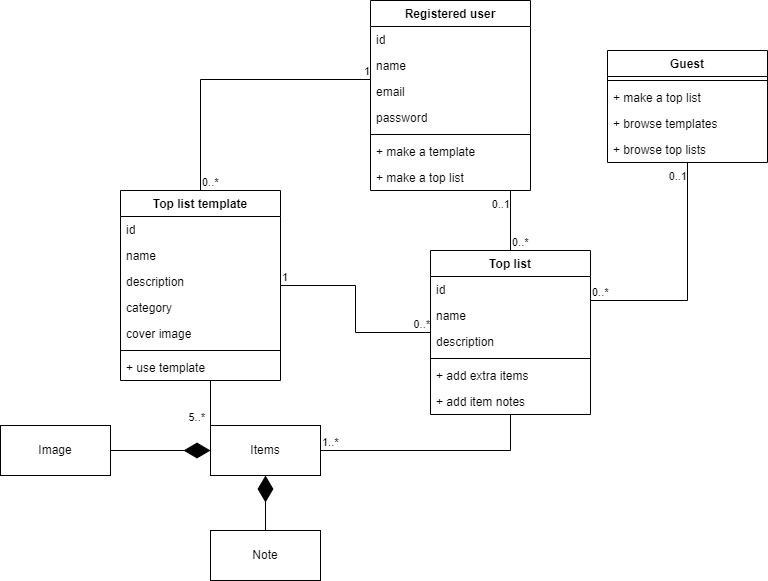

The diagram above was exported from draw.io. Its source (the exported page's mxGraphModel, read from the mxfile embedded in the PNG):
<mxGraphModel dx="712" dy="829" grid="1" gridSize="10" guides="1" tooltips="1" connect="1" arrows="1" fold="1" page="1" pageScale="1" pageWidth="827" pageHeight="1169" math="0" shadow="0">
  <root>
    <mxCell id="WIyWlLk6GJQsqaUBKTNV-0" />
    <mxCell id="WIyWlLk6GJQsqaUBKTNV-1" parent="WIyWlLk6GJQsqaUBKTNV-0" />
    <mxCell id="O4QZsrzYQjmwVqlLlS3m-0" value="Registered user" style="swimlane;fontStyle=1;align=center;verticalAlign=top;childLayout=stackLayout;horizontal=1;startSize=26;horizontalStack=0;resizeParent=1;resizeParentMax=0;resizeLast=0;collapsible=1;marginBottom=0;whiteSpace=wrap;html=1;" parent="WIyWlLk6GJQsqaUBKTNV-1" vertex="1">
      <mxGeometry x="430" y="110" width="160" height="190" as="geometry" />
    </mxCell>
    <mxCell id="O4QZsrzYQjmwVqlLlS3m-43" value="id" style="text;strokeColor=none;fillColor=none;align=left;verticalAlign=top;spacingLeft=4;spacingRight=4;overflow=hidden;rotatable=0;points=[[0,0.5],[1,0.5]];portConstraint=eastwest;whiteSpace=wrap;html=1;" parent="O4QZsrzYQjmwVqlLlS3m-0" vertex="1">
      <mxGeometry y="26" width="160" height="26" as="geometry" />
    </mxCell>
    <mxCell id="O4QZsrzYQjmwVqlLlS3m-1" value="name" style="text;strokeColor=none;fillColor=none;align=left;verticalAlign=top;spacingLeft=4;spacingRight=4;overflow=hidden;rotatable=0;points=[[0,0.5],[1,0.5]];portConstraint=eastwest;whiteSpace=wrap;html=1;" parent="O4QZsrzYQjmwVqlLlS3m-0" vertex="1">
      <mxGeometry y="52" width="160" height="26" as="geometry" />
    </mxCell>
    <mxCell id="lvnkdCJSVXAuWUqXZM5A-0" value="email" style="text;strokeColor=none;fillColor=none;align=left;verticalAlign=top;spacingLeft=4;spacingRight=4;overflow=hidden;rotatable=0;points=[[0,0.5],[1,0.5]];portConstraint=eastwest;whiteSpace=wrap;html=1;" parent="O4QZsrzYQjmwVqlLlS3m-0" vertex="1">
      <mxGeometry y="78" width="160" height="26" as="geometry" />
    </mxCell>
    <mxCell id="O4QZsrzYQjmwVqlLlS3m-5" value="password" style="text;strokeColor=none;fillColor=none;align=left;verticalAlign=top;spacingLeft=4;spacingRight=4;overflow=hidden;rotatable=0;points=[[0,0.5],[1,0.5]];portConstraint=eastwest;whiteSpace=wrap;html=1;" parent="O4QZsrzYQjmwVqlLlS3m-0" vertex="1">
      <mxGeometry y="104" width="160" height="26" as="geometry" />
    </mxCell>
    <mxCell id="O4QZsrzYQjmwVqlLlS3m-2" value="" style="line;strokeWidth=1;fillColor=none;align=left;verticalAlign=middle;spacingTop=-1;spacingLeft=3;spacingRight=3;rotatable=0;labelPosition=right;points=[];portConstraint=eastwest;strokeColor=inherit;" parent="O4QZsrzYQjmwVqlLlS3m-0" vertex="1">
      <mxGeometry y="130" width="160" height="8" as="geometry" />
    </mxCell>
    <mxCell id="O4QZsrzYQjmwVqlLlS3m-3" value="+ make a template" style="text;strokeColor=none;fillColor=none;align=left;verticalAlign=top;spacingLeft=4;spacingRight=4;overflow=hidden;rotatable=0;points=[[0,0.5],[1,0.5]];portConstraint=eastwest;whiteSpace=wrap;html=1;" parent="O4QZsrzYQjmwVqlLlS3m-0" vertex="1">
      <mxGeometry y="138" width="160" height="26" as="geometry" />
    </mxCell>
    <mxCell id="lvnkdCJSVXAuWUqXZM5A-15" value="+ make a top list" style="text;strokeColor=none;fillColor=none;align=left;verticalAlign=top;spacingLeft=4;spacingRight=4;overflow=hidden;rotatable=0;points=[[0,0.5],[1,0.5]];portConstraint=eastwest;whiteSpace=wrap;html=1;" parent="O4QZsrzYQjmwVqlLlS3m-0" vertex="1">
      <mxGeometry y="164" width="160" height="26" as="geometry" />
    </mxCell>
    <mxCell id="O4QZsrzYQjmwVqlLlS3m-6" value="Top list template" style="swimlane;fontStyle=1;align=center;verticalAlign=top;childLayout=stackLayout;horizontal=1;startSize=26;horizontalStack=0;resizeParent=1;resizeParentMax=0;resizeLast=0;collapsible=1;marginBottom=0;whiteSpace=wrap;html=1;" parent="WIyWlLk6GJQsqaUBKTNV-1" vertex="1">
      <mxGeometry x="180" y="300" width="160" height="190" as="geometry" />
    </mxCell>
    <mxCell id="O4QZsrzYQjmwVqlLlS3m-20" value="id" style="text;strokeColor=none;fillColor=none;align=left;verticalAlign=top;spacingLeft=4;spacingRight=4;overflow=hidden;rotatable=0;points=[[0,0.5],[1,0.5]];portConstraint=eastwest;whiteSpace=wrap;html=1;" parent="O4QZsrzYQjmwVqlLlS3m-6" vertex="1">
      <mxGeometry y="26" width="160" height="26" as="geometry" />
    </mxCell>
    <mxCell id="O4QZsrzYQjmwVqlLlS3m-7" value="name" style="text;strokeColor=none;fillColor=none;align=left;verticalAlign=top;spacingLeft=4;spacingRight=4;overflow=hidden;rotatable=0;points=[[0,0.5],[1,0.5]];portConstraint=eastwest;whiteSpace=wrap;html=1;" parent="O4QZsrzYQjmwVqlLlS3m-6" vertex="1">
      <mxGeometry y="52" width="160" height="26" as="geometry" />
    </mxCell>
    <mxCell id="O4QZsrzYQjmwVqlLlS3m-10" value="description" style="text;strokeColor=none;fillColor=none;align=left;verticalAlign=top;spacingLeft=4;spacingRight=4;overflow=hidden;rotatable=0;points=[[0,0.5],[1,0.5]];portConstraint=eastwest;whiteSpace=wrap;html=1;" parent="O4QZsrzYQjmwVqlLlS3m-6" vertex="1">
      <mxGeometry y="78" width="160" height="26" as="geometry" />
    </mxCell>
    <mxCell id="lvnkdCJSVXAuWUqXZM5A-13" value="category" style="text;strokeColor=none;fillColor=none;align=left;verticalAlign=top;spacingLeft=4;spacingRight=4;overflow=hidden;rotatable=0;points=[[0,0.5],[1,0.5]];portConstraint=eastwest;whiteSpace=wrap;html=1;" parent="O4QZsrzYQjmwVqlLlS3m-6" vertex="1">
      <mxGeometry y="104" width="160" height="26" as="geometry" />
    </mxCell>
    <mxCell id="0gfKpCjdMs62nMxZfQ6j-0" value="cover image" style="text;strokeColor=none;fillColor=none;align=left;verticalAlign=top;spacingLeft=4;spacingRight=4;overflow=hidden;rotatable=0;points=[[0,0.5],[1,0.5]];portConstraint=eastwest;whiteSpace=wrap;html=1;" parent="O4QZsrzYQjmwVqlLlS3m-6" vertex="1">
      <mxGeometry y="130" width="160" height="26" as="geometry" />
    </mxCell>
    <mxCell id="O4QZsrzYQjmwVqlLlS3m-8" value="" style="line;strokeWidth=1;fillColor=none;align=left;verticalAlign=middle;spacingTop=-1;spacingLeft=3;spacingRight=3;rotatable=0;labelPosition=right;points=[];portConstraint=eastwest;strokeColor=inherit;" parent="O4QZsrzYQjmwVqlLlS3m-6" vertex="1">
      <mxGeometry y="156" width="160" height="8" as="geometry" />
    </mxCell>
    <mxCell id="O4QZsrzYQjmwVqlLlS3m-9" value="+ use template" style="text;strokeColor=none;fillColor=none;align=left;verticalAlign=top;spacingLeft=4;spacingRight=4;overflow=hidden;rotatable=0;points=[[0,0.5],[1,0.5]];portConstraint=eastwest;whiteSpace=wrap;html=1;" parent="O4QZsrzYQjmwVqlLlS3m-6" vertex="1">
      <mxGeometry y="164" width="160" height="26" as="geometry" />
    </mxCell>
    <mxCell id="O4QZsrzYQjmwVqlLlS3m-12" value="Top list" style="swimlane;fontStyle=1;align=center;verticalAlign=top;childLayout=stackLayout;horizontal=1;startSize=26;horizontalStack=0;resizeParent=1;resizeParentMax=0;resizeLast=0;collapsible=1;marginBottom=0;whiteSpace=wrap;html=1;" parent="WIyWlLk6GJQsqaUBKTNV-1" vertex="1">
      <mxGeometry x="490" y="360" width="160" height="164" as="geometry" />
    </mxCell>
    <mxCell id="O4QZsrzYQjmwVqlLlS3m-42" value="id" style="text;strokeColor=none;fillColor=none;align=left;verticalAlign=top;spacingLeft=4;spacingRight=4;overflow=hidden;rotatable=0;points=[[0,0.5],[1,0.5]];portConstraint=eastwest;whiteSpace=wrap;html=1;" parent="O4QZsrzYQjmwVqlLlS3m-12" vertex="1">
      <mxGeometry y="26" width="160" height="26" as="geometry" />
    </mxCell>
    <mxCell id="O4QZsrzYQjmwVqlLlS3m-13" value="name" style="text;strokeColor=none;fillColor=none;align=left;verticalAlign=top;spacingLeft=4;spacingRight=4;overflow=hidden;rotatable=0;points=[[0,0.5],[1,0.5]];portConstraint=eastwest;whiteSpace=wrap;html=1;" parent="O4QZsrzYQjmwVqlLlS3m-12" vertex="1">
      <mxGeometry y="52" width="160" height="26" as="geometry" />
    </mxCell>
    <mxCell id="O4QZsrzYQjmwVqlLlS3m-16" value="description" style="text;strokeColor=none;fillColor=none;align=left;verticalAlign=top;spacingLeft=4;spacingRight=4;overflow=hidden;rotatable=0;points=[[0,0.5],[1,0.5]];portConstraint=eastwest;whiteSpace=wrap;html=1;" parent="O4QZsrzYQjmwVqlLlS3m-12" vertex="1">
      <mxGeometry y="78" width="160" height="26" as="geometry" />
    </mxCell>
    <mxCell id="O4QZsrzYQjmwVqlLlS3m-14" value="" style="line;strokeWidth=1;fillColor=none;align=left;verticalAlign=middle;spacingTop=-1;spacingLeft=3;spacingRight=3;rotatable=0;labelPosition=right;points=[];portConstraint=eastwest;strokeColor=inherit;" parent="O4QZsrzYQjmwVqlLlS3m-12" vertex="1">
      <mxGeometry y="104" width="160" height="8" as="geometry" />
    </mxCell>
    <mxCell id="O4QZsrzYQjmwVqlLlS3m-15" value="+ add extra items" style="text;strokeColor=none;fillColor=none;align=left;verticalAlign=top;spacingLeft=4;spacingRight=4;overflow=hidden;rotatable=0;points=[[0,0.5],[1,0.5]];portConstraint=eastwest;whiteSpace=wrap;html=1;" parent="O4QZsrzYQjmwVqlLlS3m-12" vertex="1">
      <mxGeometry y="112" width="160" height="26" as="geometry" />
    </mxCell>
    <mxCell id="O4QZsrzYQjmwVqlLlS3m-18" value="+ add item notes" style="text;strokeColor=none;fillColor=none;align=left;verticalAlign=top;spacingLeft=4;spacingRight=4;overflow=hidden;rotatable=0;points=[[0,0.5],[1,0.5]];portConstraint=eastwest;whiteSpace=wrap;html=1;" parent="O4QZsrzYQjmwVqlLlS3m-12" vertex="1">
      <mxGeometry y="138" width="160" height="26" as="geometry" />
    </mxCell>
    <mxCell id="O4QZsrzYQjmwVqlLlS3m-23" value="" style="endArrow=none;html=1;edgeStyle=orthogonalEdgeStyle;rounded=0;" parent="WIyWlLk6GJQsqaUBKTNV-1" source="O4QZsrzYQjmwVqlLlS3m-6" target="O4QZsrzYQjmwVqlLlS3m-0" edge="1">
      <mxGeometry relative="1" as="geometry">
        <mxPoint x="210" y="400" as="sourcePoint" />
        <mxPoint x="370" y="400" as="targetPoint" />
        <Array as="points">
          <mxPoint x="260" y="189" />
        </Array>
      </mxGeometry>
    </mxCell>
    <mxCell id="O4QZsrzYQjmwVqlLlS3m-24" value="0..*" style="edgeLabel;resizable=0;html=1;align=left;verticalAlign=bottom;" parent="O4QZsrzYQjmwVqlLlS3m-23" connectable="0" vertex="1">
      <mxGeometry x="-1" relative="1" as="geometry" />
    </mxCell>
    <mxCell id="O4QZsrzYQjmwVqlLlS3m-25" value="1" style="edgeLabel;resizable=0;html=1;align=right;verticalAlign=bottom;" parent="O4QZsrzYQjmwVqlLlS3m-23" connectable="0" vertex="1">
      <mxGeometry x="1" relative="1" as="geometry" />
    </mxCell>
    <mxCell id="O4QZsrzYQjmwVqlLlS3m-26" value="" style="endArrow=none;html=1;edgeStyle=orthogonalEdgeStyle;rounded=0;" parent="WIyWlLk6GJQsqaUBKTNV-1" source="O4QZsrzYQjmwVqlLlS3m-12" target="O4QZsrzYQjmwVqlLlS3m-0" edge="1">
      <mxGeometry relative="1" as="geometry">
        <mxPoint x="210" y="400" as="sourcePoint" />
        <mxPoint x="370" y="400" as="targetPoint" />
        <Array as="points">
          <mxPoint x="510" y="380" />
          <mxPoint x="510" y="380" />
        </Array>
      </mxGeometry>
    </mxCell>
    <mxCell id="O4QZsrzYQjmwVqlLlS3m-27" value="0..*" style="edgeLabel;resizable=0;html=1;align=left;verticalAlign=bottom;" parent="O4QZsrzYQjmwVqlLlS3m-26" connectable="0" vertex="1">
      <mxGeometry x="-1" relative="1" as="geometry" />
    </mxCell>
    <mxCell id="O4QZsrzYQjmwVqlLlS3m-28" value="0..1" style="edgeLabel;resizable=0;html=1;align=right;verticalAlign=bottom;" parent="O4QZsrzYQjmwVqlLlS3m-26" connectable="0" vertex="1">
      <mxGeometry x="1" relative="1" as="geometry">
        <mxPoint y="22" as="offset" />
      </mxGeometry>
    </mxCell>
    <mxCell id="O4QZsrzYQjmwVqlLlS3m-29" value="" style="endArrow=none;html=1;edgeStyle=orthogonalEdgeStyle;rounded=0;" parent="WIyWlLk6GJQsqaUBKTNV-1" source="O4QZsrzYQjmwVqlLlS3m-6" target="O4QZsrzYQjmwVqlLlS3m-12" edge="1">
      <mxGeometry relative="1" as="geometry">
        <mxPoint x="210" y="400" as="sourcePoint" />
        <mxPoint x="370" y="400" as="targetPoint" />
      </mxGeometry>
    </mxCell>
    <mxCell id="O4QZsrzYQjmwVqlLlS3m-30" value="1" style="edgeLabel;resizable=0;html=1;align=left;verticalAlign=bottom;" parent="O4QZsrzYQjmwVqlLlS3m-29" connectable="0" vertex="1">
      <mxGeometry x="-1" relative="1" as="geometry" />
    </mxCell>
    <mxCell id="O4QZsrzYQjmwVqlLlS3m-31" value="0..*" style="edgeLabel;resizable=0;html=1;align=right;verticalAlign=bottom;" parent="O4QZsrzYQjmwVqlLlS3m-29" connectable="0" vertex="1">
      <mxGeometry x="1" relative="1" as="geometry" />
    </mxCell>
    <mxCell id="O4QZsrzYQjmwVqlLlS3m-32" value="Items" style="html=1;whiteSpace=wrap;" parent="WIyWlLk6GJQsqaUBKTNV-1" vertex="1">
      <mxGeometry x="270" y="535" width="110" height="50" as="geometry" />
    </mxCell>
    <mxCell id="O4QZsrzYQjmwVqlLlS3m-33" value="" style="endArrow=none;html=1;edgeStyle=orthogonalEdgeStyle;rounded=0;" parent="WIyWlLk6GJQsqaUBKTNV-1" source="O4QZsrzYQjmwVqlLlS3m-6" target="O4QZsrzYQjmwVqlLlS3m-32" edge="1">
      <mxGeometry relative="1" as="geometry">
        <mxPoint x="210" y="500" as="sourcePoint" />
        <mxPoint x="370" y="500" as="targetPoint" />
        <Array as="points">
          <mxPoint x="270" y="490" />
          <mxPoint x="300" y="490" />
        </Array>
      </mxGeometry>
    </mxCell>
    <mxCell id="O4QZsrzYQjmwVqlLlS3m-35" value="5..*" style="edgeLabel;resizable=0;html=1;align=right;verticalAlign=bottom;" parent="O4QZsrzYQjmwVqlLlS3m-33" connectable="0" vertex="1">
      <mxGeometry x="1" relative="1" as="geometry">
        <mxPoint x="-5" as="offset" />
      </mxGeometry>
    </mxCell>
    <mxCell id="O4QZsrzYQjmwVqlLlS3m-36" value="" style="endArrow=none;html=1;edgeStyle=orthogonalEdgeStyle;rounded=0;" parent="WIyWlLk6GJQsqaUBKTNV-1" source="O4QZsrzYQjmwVqlLlS3m-32" target="O4QZsrzYQjmwVqlLlS3m-12" edge="1">
      <mxGeometry relative="1" as="geometry">
        <mxPoint x="210" y="500" as="sourcePoint" />
        <mxPoint x="370" y="500" as="targetPoint" />
        <Array as="points">
          <mxPoint x="570" y="560" />
        </Array>
      </mxGeometry>
    </mxCell>
    <mxCell id="O4QZsrzYQjmwVqlLlS3m-37" value="1..*" style="edgeLabel;resizable=0;html=1;align=left;verticalAlign=bottom;" parent="O4QZsrzYQjmwVqlLlS3m-36" connectable="0" vertex="1">
      <mxGeometry x="-1" relative="1" as="geometry" />
    </mxCell>
    <mxCell id="O4QZsrzYQjmwVqlLlS3m-39" value="Note" style="html=1;whiteSpace=wrap;" parent="WIyWlLk6GJQsqaUBKTNV-1" vertex="1">
      <mxGeometry x="270" y="640" width="110" height="50" as="geometry" />
    </mxCell>
    <mxCell id="O4QZsrzYQjmwVqlLlS3m-40" value="" style="endArrow=diamondThin;endFill=1;endSize=24;html=1;rounded=0;exitX=0.5;exitY=0;exitDx=0;exitDy=0;" parent="WIyWlLk6GJQsqaUBKTNV-1" source="O4QZsrzYQjmwVqlLlS3m-39" target="O4QZsrzYQjmwVqlLlS3m-32" edge="1">
      <mxGeometry width="160" relative="1" as="geometry">
        <mxPoint x="210" y="500" as="sourcePoint" />
        <mxPoint x="370" y="500" as="targetPoint" />
      </mxGeometry>
    </mxCell>
    <mxCell id="lvnkdCJSVXAuWUqXZM5A-16" value="Guest" style="swimlane;fontStyle=1;align=center;verticalAlign=top;childLayout=stackLayout;horizontal=1;startSize=26;horizontalStack=0;resizeParent=1;resizeParentMax=0;resizeLast=0;collapsible=1;marginBottom=0;whiteSpace=wrap;html=1;" parent="WIyWlLk6GJQsqaUBKTNV-1" vertex="1">
      <mxGeometry x="667" y="160" width="160" height="112" as="geometry" />
    </mxCell>
    <mxCell id="lvnkdCJSVXAuWUqXZM5A-21" value="" style="line;strokeWidth=1;fillColor=none;align=left;verticalAlign=middle;spacingTop=-1;spacingLeft=3;spacingRight=3;rotatable=0;labelPosition=right;points=[];portConstraint=eastwest;strokeColor=inherit;" parent="lvnkdCJSVXAuWUqXZM5A-16" vertex="1">
      <mxGeometry y="26" width="160" height="8" as="geometry" />
    </mxCell>
    <mxCell id="lvnkdCJSVXAuWUqXZM5A-23" value="+ make a top list" style="text;strokeColor=none;fillColor=none;align=left;verticalAlign=top;spacingLeft=4;spacingRight=4;overflow=hidden;rotatable=0;points=[[0,0.5],[1,0.5]];portConstraint=eastwest;whiteSpace=wrap;html=1;" parent="lvnkdCJSVXAuWUqXZM5A-16" vertex="1">
      <mxGeometry y="34" width="160" height="26" as="geometry" />
    </mxCell>
    <mxCell id="lvnkdCJSVXAuWUqXZM5A-24" value="+ browse templates" style="text;strokeColor=none;fillColor=none;align=left;verticalAlign=top;spacingLeft=4;spacingRight=4;overflow=hidden;rotatable=0;points=[[0,0.5],[1,0.5]];portConstraint=eastwest;whiteSpace=wrap;html=1;" parent="lvnkdCJSVXAuWUqXZM5A-16" vertex="1">
      <mxGeometry y="60" width="160" height="26" as="geometry" />
    </mxCell>
    <mxCell id="lvnkdCJSVXAuWUqXZM5A-25" value="+ browse top lists" style="text;strokeColor=none;fillColor=none;align=left;verticalAlign=top;spacingLeft=4;spacingRight=4;overflow=hidden;rotatable=0;points=[[0,0.5],[1,0.5]];portConstraint=eastwest;whiteSpace=wrap;html=1;" parent="lvnkdCJSVXAuWUqXZM5A-16" vertex="1">
      <mxGeometry y="86" width="160" height="26" as="geometry" />
    </mxCell>
    <mxCell id="lvnkdCJSVXAuWUqXZM5A-26" value="" style="endArrow=none;html=1;edgeStyle=orthogonalEdgeStyle;rounded=0;" parent="WIyWlLk6GJQsqaUBKTNV-1" source="O4QZsrzYQjmwVqlLlS3m-12" target="lvnkdCJSVXAuWUqXZM5A-16" edge="1">
      <mxGeometry relative="1" as="geometry">
        <mxPoint x="680" y="360" as="sourcePoint" />
        <mxPoint x="580" y="310" as="targetPoint" />
        <Array as="points">
          <mxPoint x="747" y="410" />
        </Array>
      </mxGeometry>
    </mxCell>
    <mxCell id="lvnkdCJSVXAuWUqXZM5A-27" value="0..*" style="edgeLabel;resizable=0;html=1;align=left;verticalAlign=bottom;" parent="lvnkdCJSVXAuWUqXZM5A-26" connectable="0" vertex="1">
      <mxGeometry x="-1" relative="1" as="geometry" />
    </mxCell>
    <mxCell id="lvnkdCJSVXAuWUqXZM5A-28" value="0..1" style="edgeLabel;resizable=0;html=1;align=right;verticalAlign=bottom;" parent="lvnkdCJSVXAuWUqXZM5A-26" connectable="0" vertex="1">
      <mxGeometry x="1" relative="1" as="geometry">
        <mxPoint y="22" as="offset" />
      </mxGeometry>
    </mxCell>
    <mxCell id="0gfKpCjdMs62nMxZfQ6j-1" value="Image" style="html=1;whiteSpace=wrap;" parent="WIyWlLk6GJQsqaUBKTNV-1" vertex="1">
      <mxGeometry x="60" y="535" width="110" height="50" as="geometry" />
    </mxCell>
    <mxCell id="0gfKpCjdMs62nMxZfQ6j-2" value="" style="endArrow=diamondThin;endFill=1;endSize=24;html=1;rounded=0;" parent="WIyWlLk6GJQsqaUBKTNV-1" source="0gfKpCjdMs62nMxZfQ6j-1" target="O4QZsrzYQjmwVqlLlS3m-32" edge="1">
      <mxGeometry width="160" relative="1" as="geometry">
        <mxPoint x="335" y="650" as="sourcePoint" />
        <mxPoint x="335" y="595" as="targetPoint" />
      </mxGeometry>
    </mxCell>
  </root>
</mxGraphModel>